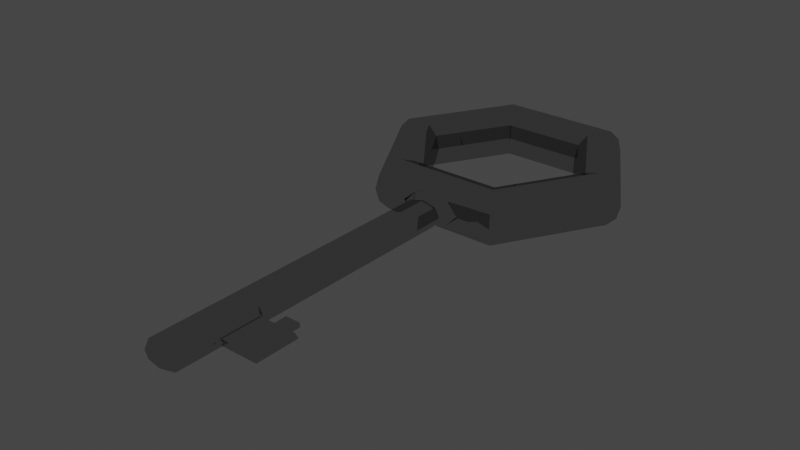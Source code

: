 # Source: llave.blend  (saved by Blender 2.80.74; exported with 4.5.12 LTS)
import bpy
from mathutils import Matrix  # noqa: F401  (used for matrix-valued properties, if any)

bpy.ops.wm.read_factory_settings(use_empty=True)
scene = bpy.context.scene
scene.name = 'Scene'

# ---- collections
col_collection = bpy.data.collections.new('Collection'); scene.collection.children.link(col_collection)

# ---- materials (node trees are filled in below, after node groups)
mat_material_001 = bpy.data.materials.new('Material.001')
mat_material_001.use_transparent_shadow = False

# ---- material node trees
mat_material_001.use_nodes = True; mat_material_001.node_tree.nodes.clear()
_N = mat_material_001.node_tree.nodes; _L = mat_material_001.node_tree.links
n0 = _N.new('ShaderNodeOutputMaterial'); n0.name = 'Material Output'; n0.location = (300, 300)
n1 = _N.new('ShaderNodeBsdfAnisotropic'); n1.name = 'Glossy BSDF'; n1.location = (10, 300)
n1.distribution = 'GGX'
n1.inputs[0].default_value = (0.5271, 0.5271, 0.5271, 1.0)
n1.inputs[1].default_value = 0.0
n2 = _N.new('ShaderNodeBackground'); n2.name = 'Background'; n2.location = (110, 260)
_L.new(n1.outputs[0], n0.inputs[0])
_L.new(n2.outputs[0], n0.inputs[1])
n0.is_active_output = True

# ---- world
world_world = bpy.data.worlds.new('World'); scene.world = world_world
world_world.use_nodes = True; world_world.node_tree.nodes.clear()
_N = world_world.node_tree.nodes; _L = world_world.node_tree.links
n0 = _N.new('ShaderNodeOutputWorld'); n0.name = 'World Output'; n0.location = (300, 300)
n1 = _N.new('ShaderNodeBackground'); n1.name = 'Background'; n1.location = (10, 300)
n1.inputs[0].default_value = (0.05088, 0.05088, 0.05088, 1.0)
_L.new(n1.outputs[0], n0.inputs[0])
n0.is_active_output = True
world_world.color = (0.05088, 0.05088, 0.05088)
world_world.use_sun_shadow = False
world_world.sun_shadow_jitter_overblur = 0.0

# ---- meshes
me_torus_001 = bpy.data.meshes.new('Torus.001')
me_torus_001.from_pydata([(0.5327, 2.805, -0.004276), (0.516, 2.776, 0.1207), (0.4702, 2.697, 0.2122), (0.4077, 2.588, 0.2457), (0.3452, 2.48, 0.2122), (0.2995, 2.401, 0.1207), (0.2827, 2.372, -0.004276), (0.2995, 2.401, -0.1293), (0.3452, 2.48, -0.2208), (0.4077, 2.588, -0.2543), (0.4702, 2.697, -0.2208), (0.516, 2.776, -0.1293), (1.158, 1.722, -0.004276), (1.124, 1.722, 0.1207), (1.033, 1.722, 0.2122), (0.9077, 1.722, 0.2457), (0.7827, 1.722, 0.2122), (0.6912, 1.722, 0.1207), (0.6577, 1.722, -0.004276), (0.6912, 1.722, -0.1293), (0.7827, 1.722, -0.2208), (0.9077, 1.722, -0.2543), (1.033, 1.722, -0.2208), (1.124, 1.722, -0.1293), (-0.7173, 2.805, -0.004276), (-0.7005, 2.776, 0.1207), (-0.6548, 2.697, 0.2122), (-0.5923, 2.588, 0.2457), (-0.5298, 2.48, 0.2122), (-0.484, 2.401, 0.1207), (-0.4673, 2.372, -0.004276), (-0.484, 2.401, -0.1293), (-0.5298, 2.48, -0.2208), (-0.5923, 2.588, -0.2543), (-0.6548, 2.697, -0.2208), (-0.7005, 2.776, -0.1293), (-1.342, 1.722, -0.004276), (-1.309, 1.722, 0.1207), (-1.217, 1.722, 0.2122), (-1.092, 1.722, 0.2457), (-0.9673, 1.722, 0.2122), (-0.8758, 1.722, 0.1207), (-0.8423, 1.722, -0.004276), (-0.8758, 1.722, -0.1293), (-0.9673, 1.722, -0.2208), (-1.092, 1.722, -0.2543), (-1.217, 1.722, -0.2208), (-1.309, 1.722, -0.1293), (-0.7173, 0.6398, -0.004276), (-0.7005, 0.6688, 0.1207), (-0.6548, 0.748, 0.2122), (-0.5923, 0.8563, 0.2457), (-0.5298, 0.9645, 0.2122), (-0.484, 1.044, 0.1207), (-0.4673, 1.073, -0.004276), (-0.484, 1.044, -0.1293), (-0.5298, 0.9645, -0.2208), (-0.5923, 0.8563, -0.2543), (-0.6548, 0.748, -0.2208), (-0.7005, 0.6688, -0.1293), (0.5327, 0.6398, -0.004276), (0.516, 0.6688, 0.1207), (0.4702, 0.748, 0.2122), (0.4077, 0.8563, 0.2457), (0.3452, 0.9645, 0.2122), (0.2995, 1.044, 0.1207), (0.2827, 1.073, -0.004276), (0.2995, 1.044, -0.1293), (0.3452, 0.9645, -0.2208), (0.4077, 0.8563, -0.2543), (0.4702, 0.748, -0.2208), (0.516, 0.6688, -0.1293), (0.0371, 0.5795, -0.09067), (-0.09228, 0.6629, 0.1479), (-0.09228, 0.748, 0.2122), (-0.09228, 0.8563, 0.2457), (-0.09228, 0.9645, 0.2122), (-0.09228, 1.044, 0.1207), (-0.09228, 1.073, -0.004276), (-0.09228, 1.044, -0.1293), (-0.09228, 0.9645, -0.2208), (-0.09228, 0.8563, -0.2543), (-0.09228, 0.748, -0.2208), (-0.09228, 0.6688, -0.1564), (-0.2592, 0.6678, 0.1083), (-0.2609, 0.6678, -0.1169), (-0.3848, 0.6417, -0.004276), (-0.09228, 2.805, -0.004276), (-0.09228, 2.776, 0.1207), (-0.09228, 2.697, 0.2122), (-0.09228, 2.588, 0.2457), (-0.09228, 2.48, 0.2122), (-0.09228, 2.401, 0.1207), (-0.09228, 2.372, -0.004276), (-0.09228, 2.401, -0.1293), (-0.09228, 2.48, -0.2208), (-0.09228, 2.588, -0.2543), (-0.09228, 2.697, -0.2208), (-0.09228, 2.776, -0.1293), (-0.2203, 0.5795, 0.08212), (-0.2217, 0.5795, -0.09067), (-0.2667, 0.5795, -0.004276), (-0.09228, 0.5795, 0.1124), (0.03575, 0.5795, 0.08212), (0.0746, 0.6629, 0.1083), (0.07636, 0.6678, -0.1169), (0.2002, 0.6417, -0.004276), (-0.2677, 0.5201, -0.00427), (0.08217, 0.5795, -0.004276), (-0.09228, 0.5795, -0.121), (0.07636, 0.6629, -0.1169), (0.2126, 0.6629, -0.004276), (0.0746, 0.6629, 0.1083), (-0.09228, 0.6629, -0.1564), (-0.2609, 0.6629, -0.1169), (-0.09228, 0.6629, 0.1479), (-0.2592, 0.6629, 0.1083), (-0.3971, 0.6629, -0.004276), (-0.2569, 0.5494, -0.004273), (-0.2677, 0.453, -0.004265), (-0.2131, 0.5494, 0.07728), (-0.09228, 0.5494, 0.1059), (-0.2144, 0.5494, -0.08582), (-0.09228, 0.5494, -0.1144), (0.02856, 0.5494, 0.07728), (0.07238, 0.5494, -0.004273), (0.02984, 0.5494, -0.08582), (-0.221, 0.5201, 0.08262), (-0.09228, 0.5201, 0.1131), (-0.2224, 0.5201, -0.09116), (-0.09228, 0.5201, -0.1217), (0.03648, 0.5201, 0.08262), (0.08317, 0.5201, -0.00427), (0.03784, 0.5201, -0.09116), (-0.221, 0.453, 0.08263), (-0.09228, 0.453, 0.1131), (-0.2224, 0.453, -0.09116), (-0.09228, 0.453, -0.1216), (0.03648, 0.453, 0.08263), (0.08317, 0.453, -0.004265), (0.03784, 0.453, -0.09116), (-0.2677, -2.305, -0.004265), (-0.09228, -2.338, -0.004265), (-0.2035, -2.338, 0.05975), (-0.09228, -2.338, 0.08608), (-0.2047, -2.338, -0.06829), (-0.09228, -2.338, -0.09463), (0.01891, -2.338, 0.05975), (0.05341, -2.338, -0.004446), (0.0201, -2.338, -0.06829), (-0.2592, 0.6678, 0.1083), (-0.09228, 0.748, 0.2122), (-0.2592, 0.6629, 0.1083), (0.0746, 0.6629, 0.1083), (-0.221, -2.305, 0.08263), (-0.09228, -2.305, 0.1131), (-0.2224, -2.305, -0.09116), (-0.09228, -2.305, -0.1216), (-0.238, -2.338, -0.004446), (0.03648, -2.305, 0.08263), (0.08317, -2.305, -0.004265), (0.03784, -2.305, -0.09116), (-0.2677, -2.305, -0.004265), (-0.2035, -2.338, 0.05975), (-0.09228, -2.338, 0.08608), (0.01891, -2.338, 0.05975), (0.05341, -2.338, -0.004446), (-0.221, -2.305, 0.08263), (-0.09228, -2.305, 0.1131), (-0.238, -2.338, -0.004446), (0.03648, -2.305, 0.08263), (0.08317, -2.305, -0.004265), (-0.09228, -1.972, 0.1131), (0.09116, -1.936, -0.03374), (-0.2224, -1.972, -0.09116), (-0.09228, -1.972, -0.1216), (0.09019, -1.936, 0.02538), (0.1196, -1.936, -0.004233), (-0.2677, -1.972, -0.004265), (-0.221, -1.972, 0.08263), (-0.2224, -1.519, -0.09116), (0.09019, -1.555, 0.02538), (0.1196, -1.555, -0.004233), (-0.221, -1.519, 0.08263), (-0.09228, -1.519, 0.1131), (0.09116, -1.555, -0.03374), (-0.09228, -1.519, -0.1216), (-0.2677, -1.519, -0.004265), (0.03784, -1.519, -0.09116), (0.03784, -1.972, -0.09116), (0.08317, -1.972, -0.004265), (0.03648, -1.972, 0.08263), (0.03648, -1.519, 0.08263), (0.08317, -1.519, -0.004265), (0.4731, -1.936, -0.004233), (0.4731, -1.555, -0.004233), (0.4446, -1.555, -0.03374), (0.4446, -1.936, -0.03374), (0.4437, -1.936, 0.02538), (0.4437, -1.555, 0.02538), (0.3612, -1.555, 0.01658), (0.3612, -1.555, -0.004233), (0.37, -1.936, -0.004233), (0.37, -1.936, 0.02538), (0.3612, -1.555, -0.02493), (0.37, -1.936, -0.03374), (0.2249, -1.555, -0.004233), (0.2161, -1.936, 0.02538), (0.2161, -1.936, -0.03374), (0.2249, -1.555, 0.01658), (0.2161, -1.936, -0.004233), (0.2249, -1.555, -0.02493), (0.2161, -1.555, -0.004233), (0.2161, -1.936, 0.02538), (0.2161, -1.936, -0.03374), (0.2161, -1.555, 0.02538), (0.2161, -1.936, -0.004233), (0.2161, -1.555, -0.03374), (0.2161, -1.555, 0.02538), (0.37, -1.555, 0.02538), (0.2161, -1.555, -0.03374), (0.37, -1.555, -0.03374), (0.37, -1.555, -0.004233), (0.2161, -1.555, -0.004233), (0.3612, -1.427, -0.004233), (0.2249, -1.427, -0.004233), (0.2249, -1.427, 0.01658), (0.3612, -1.427, 0.01658), (0.2249, -1.427, -0.02493), (0.3612, -1.427, -0.02493), (0.2161, -1.555, 0.02538), (0.37, -1.555, 0.02538), (0.2161, -1.936, -0.004233), (0.37, -1.936, -0.004233), (0.2161, -1.555, -0.03374), (0.37, -1.555, -0.03374), (0.37, -1.936, -0.03374), (0.37, -1.936, 0.02538), (0.2161, -1.936, 0.02538), (0.2161, -1.936, -0.03374), (0.2249, -1.555, 0.01658), (0.3612, -1.555, 0.01658), (0.2249, -1.555, -0.02493), (0.3612, -1.555, -0.02493), (0.3612, -1.427, -0.004233), (0.2249, -1.427, -0.004233), (0.2249, -1.427, 0.01658), (0.3612, -1.427, 0.01658), (0.2249, -1.427, -0.02493), (0.3612, -1.427, -0.02493)], [(216, 213), (215, 212), (217, 214), (212, 217), (213, 215), (214, 216)], [(87, 88, 1, 0), (89, 90, 3, 2), (91, 92, 5, 4), (93, 94, 7, 6), (95, 96, 9, 8), (97, 98, 11, 10), (0, 1, 13, 12), (2, 3, 15, 14), (4, 5, 17, 16), (6, 7, 19, 18), (10, 11, 23, 22), (9, 10, 22, 21), (87, 24, 25, 88), (88, 25, 26, 89), (89, 26, 27, 90), (90, 27, 28, 91), (91, 28, 29, 92), (92, 29, 30, 93), (93, 30, 31, 94), (94, 31, 32, 95), (95, 32, 33, 96), (96, 33, 34, 97), (97, 34, 35, 98), (98, 35, 24, 87), (24, 36, 37, 25), (25, 37, 38, 26), (26, 38, 39, 27), (27, 39, 40, 28), (28, 40, 41, 29), (29, 41, 42, 30), (30, 42, 43, 31), (31, 43, 44, 32), (32, 44, 45, 33), (33, 45, 46, 34), (34, 46, 47, 35), (35, 47, 36, 24), (36, 48, 49, 37), (37, 49, 50, 38), (38, 50, 51, 39), (39, 51, 52, 40), (40, 52, 53, 41), (41, 53, 54, 42), (42, 54, 55, 43), (43, 55, 56, 44), (44, 56, 57, 45), (45, 57, 58, 46), (46, 58, 59, 47), (47, 59, 48, 36), (12, 13, 61, 60), (14, 15, 63, 62), (16, 17, 65, 64), (18, 19, 67, 66), (20, 21, 69, 68), (22, 23, 71, 70), (71, 60, 106, 105), (69, 70, 82, 81), (67, 68, 80, 79), (65, 66, 78, 77), (61, 62, 74, 73, 104), (62, 63, 75, 74), (13, 14, 62, 61), (15, 16, 64, 63), (17, 18, 66, 65), (19, 20, 68, 67), (21, 22, 70, 69), (23, 12, 60, 71), (70, 71, 105, 83, 82), (68, 69, 81, 80), (66, 67, 79, 78), (64, 65, 77, 76), (60, 61, 104, 106), (63, 64, 76, 75), (59, 85, 86, 48), (58, 82, 83, 85, 59), (57, 81, 82, 58), (56, 80, 81, 57), (55, 79, 80, 56), (54, 78, 79, 55), (53, 77, 78, 54), (52, 76, 77, 53), (51, 75, 76, 52), (50, 74, 75, 51), (49, 84, 73, 74, 50), (48, 86, 84, 49), (11, 0, 12, 23), (73, 84, 116, 115), (105, 106, 111, 110), (7, 8, 20, 19), (5, 6, 18, 17), (3, 4, 16, 15), (1, 2, 14, 13), (98, 87, 0, 11), (96, 97, 10, 9), (94, 95, 8, 7), (92, 93, 6, 5), (90, 91, 4, 3), (88, 89, 2, 1), (8, 9, 21, 20), (104, 73, 115, 112), (84, 86, 117, 116), (112, 115, 102, 103), (111, 112, 103, 108), (116, 117, 101, 99), (115, 116, 99, 102), (86, 85, 114, 117), (106, 104, 112, 111), (85, 83, 113, 114), (83, 105, 110, 113), (101, 100, 122, 118), (72, 108, 125, 126), (100, 109, 123, 122), (99, 101, 118, 120), (113, 110, 72, 109), (114, 113, 109, 100), (117, 114, 100, 101), (110, 111, 108, 72), (122, 123, 130, 129), (118, 122, 129, 107), (126, 125, 132, 133), (121, 120, 127, 128), (102, 99, 120, 121), (109, 72, 126, 123), (103, 102, 121, 124), (108, 103, 124, 125), (128, 127, 134, 135), (127, 107, 119, 134), (132, 131, 138, 139), (131, 128, 135, 138), (123, 126, 133, 130), (124, 121, 128, 131), (125, 124, 131, 132), (120, 118, 107, 127), (190, 191, 159, 160), (191, 172, 155, 159), (175, 189, 161, 157), (174, 175, 157, 156), (133, 132, 139, 140), (107, 129, 136, 119), (129, 130, 137, 136), (130, 133, 140, 137), (143, 158, 142, 144), (158, 145, 146, 142), (147, 144, 142, 148), (148, 142, 146, 149), (179, 178, 141, 154), (172, 179, 154, 155), (189, 190, 160, 161), (178, 174, 156, 141), (158, 143, 163, 169), (146, 145, 156, 157), (155, 154, 167, 168), (145, 158, 141, 156), (141, 158, 169, 162), (148, 149, 161, 160), (160, 159, 170, 171), (149, 146, 157, 161), (163, 164, 168, 167), (169, 163, 167, 162), (165, 166, 171, 170), (164, 165, 170, 168), (154, 141, 162, 167), (144, 147, 165, 164), (159, 155, 168, 170), (143, 144, 164, 163), (148, 160, 171, 166), (147, 148, 166, 165), (187, 180, 174, 178), (203, 202, 194, 198), (184, 183, 179, 172), (183, 187, 178, 179), (180, 186, 175, 174), (186, 188, 189, 175), (192, 184, 172, 191), (222, 219, 199, 195), (139, 138, 192, 193), (138, 135, 184, 192), (137, 140, 188, 186), (136, 137, 186, 180), (134, 119, 187, 183), (135, 134, 183, 184), (140, 139, 193, 188), (119, 136, 180, 187), (185, 173, 189, 188), (173, 177, 190, 189), (177, 176, 191, 190), (176, 181, 192, 191), (181, 182, 193, 192), (182, 185, 188, 193), (196, 195, 194, 197), (195, 199, 198, 194), (205, 221, 196, 197), (221, 222, 195, 196), (219, 203, 198, 199), (202, 205, 197, 194), (209, 218, 230, 240), (218, 207, 238, 230), (200, 201, 224, 227), (203, 219, 231, 237), (211, 206, 225, 228), (200, 227, 247, 241), (176, 177, 210, 207), (182, 181, 218, 223), (173, 185, 220, 208), (185, 182, 223, 220), (181, 176, 207, 218), (177, 173, 208, 210), (219, 200, 241, 231), (205, 202, 233, 236), (204, 201, 222, 221), (201, 200, 219, 222), (209, 206, 223, 218), (206, 211, 220, 223), (208, 220, 234, 239), (211, 228, 248, 242), (202, 203, 237, 233), (206, 209, 226, 225), (201, 204, 229, 224), (228, 225, 245, 248), (232, 239, 236, 233), (230, 238, 237, 231), (239, 234, 235, 236), (238, 232, 233, 237), (241, 240, 230, 231), (242, 243, 235, 234), (248, 245, 244, 249), (245, 246, 247, 244), (243, 242, 248, 249), (240, 241, 247, 246), (229, 204, 243, 249), (224, 229, 249, 244), (210, 208, 239, 232), (220, 211, 242, 234), (226, 209, 240, 246), (227, 224, 244, 247), (221, 205, 236, 235), (204, 221, 235, 243), (225, 226, 246, 245), (207, 210, 232, 238)])
_uv = me_torus_001.uv_layers.new(name='UVMap')
_uv.uv.foreach_set('vector', [0.75, 0.5, 0.75, 0.5833, 0.8333, 0.5833, 0.8333, 0.5, 0.75, 0.6667, 0.75, 0.75, 0.8333, 0.75, 0.8333, 0.6667, 0.75, 0.8333, 0.75, 0.9167, 0.8333, 0.9167, 0.8333, 0.8333, 0.75, 2.22e-16, 0.75, 0.08333, 0.8333, 0.08333, 0.8333, 2.22e-16, 0.75, 0.1667, 0.75, 0.25, 0.8333, 0.25, 0.8333, 0.1667, 0.75, 0.3333, 0.75, 0.4167, 0.8333, 0.4167, 0.8333, 0.3333, 0.8333, 0.5, 0.8333, 0.5833, 1.0, 0.5833, 1.0, 0.5, 0.8333, 0.6667, 0.8333, 0.75, 1.0, 0.75, 1.0, 0.6667, 0.8333, 0.8333, 0.8333, 0.9167, 1.0, 0.9167, 1.0, 0.8333, 0.8333, 2.22e-16, 0.8333, 0.08333, 1.0, 0.08333, 1.0, 2.22e-16, 0.8333, 0.3333, 0.8333, 0.4167, 1.0, 0.4167, 1.0, 0.3333, 0.8333, 0.25, 0.8333, 0.3333, 1.0, 0.3333, 1.0, 0.25, 0.75, 0.5, 0.8333, 0.5, 0.8333, 0.5833, 0.75, 0.5833, 0.75, 0.5833, 0.8333, 0.5833, 0.8333, 0.6667, 0.75, 0.6667, 0.75, 0.6667, 0.8333, 0.6667, 0.8333, 0.75, 0.75, 0.75, 0.75, 0.75, 0.8333, 0.75, 0.8333, 0.8333, 0.75, 0.8333, 0.75, 0.8333, 0.8333, 0.8333, 0.8333, 0.9167, 0.75, 0.9167, 0.75, 0.9167, 0.8333, 0.9167, 0.8333, 1.0, 0.75, 1.0, 0.75, 2.22e-16, 0.8333, 2.22e-16, 0.8333, 0.08333, 0.75, 0.08333, 0.75, 0.08333, 0.8333, 0.08333, 0.8333, 0.1667, 0.75, 0.1667, 0.75, 0.1667, 0.8333, 0.1667, 0.8333, 0.25, 0.75, 0.25, 0.75, 0.25, 0.8333, 0.25, 0.8333, 0.3333, 0.75, 0.3333, 0.75, 0.3333, 0.8333, 0.3333, 0.8333, 0.4167, 0.75, 0.4167, 0.75, 0.4167, 0.8333, 0.4167, 0.8333, 0.5, 0.75, 0.5, 0.8333, 0.5, 1.0, 0.5, 1.0, 0.5833, 0.8333, 0.5833, 0.8333, 0.5833, 1.0, 0.5833, 1.0, 0.6667, 0.8333, 0.6667, 0.8333, 0.6667, 1.0, 0.6667, 1.0, 0.75, 0.8333, 0.75, 0.8333, 0.75, 1.0, 0.75, 1.0, 0.8333, 0.8333, 0.8333, 0.8333, 0.8333, 1.0, 0.8333, 1.0, 0.9167, 0.8333, 0.9167, 0.8333, 0.9167, 1.0, 0.9167, 1.0, 1.0, 0.8333, 1.0, 0.8333, 2.22e-16, 1.0, 2.22e-16, 1.0, 0.08333, 0.8333, 0.08333, 0.8333, 0.08333, 1.0, 0.08333, 1.0, 0.1667, 0.8333, 0.1667, 0.8333, 0.1667, 1.0, 0.1667, 1.0, 0.25, 0.8333, 0.25, 0.8333, 0.25, 1.0, 0.25, 1.0, 0.3333, 0.8333, 0.3333, 0.8333, 0.3333, 1.0, 0.3333, 1.0, 0.4167, 0.8333, 0.4167, 0.8333, 0.4167, 1.0, 0.4167, 1.0, 0.5, 0.8333, 0.5, -1.11e-16, 0.5, 0.1667, 0.5, 0.1667, 0.5833, -1.11e-16, 0.5833, -1.11e-16, 0.5833, 0.1667, 0.5833, 0.1667, 0.6667, -1.11e-16, 0.6667, -1.11e-16, 0.6667, 0.1667, 0.6667, 0.1667, 0.75, -1.11e-16, 0.75, -1.11e-16, 0.75, 0.1667, 0.75, 0.1667, 0.8333, -1.11e-16, 0.8333, -1.11e-16, 0.8333, 0.1667, 0.8333, 0.1667, 0.9167, -1.11e-16, 0.9167, -1.11e-16, 0.9167, 0.1667, 0.9167, 0.1667, 1.0, -1.11e-16, 1.0, -1.11e-16, 2.22e-16, 0.1667, 2.22e-16, 0.1667, 0.08333, -1.11e-16, 0.08333, -1.11e-16, 0.08333, 0.1667, 0.08333, 0.1667, 0.1667, -1.11e-16, 0.1667, -1.11e-16, 0.1667, 0.1667, 0.1667, 0.1667, 0.25, -1.11e-16, 0.25, -1.11e-16, 0.25, 0.1667, 0.25, 0.1667, 0.3333, -1.11e-16, 0.3333, -1.11e-16, 0.3333, 0.1667, 0.3333, 0.1667, 0.4167, -1.11e-16, 0.4167, -1.11e-16, 0.4167, 0.1667, 0.4167, 0.1667, 0.5, -1.11e-16, 0.5, -1.11e-16, 0.5, -1.11e-16, 0.5833, 0.1667, 0.5833, 0.1667, 0.5, -1.11e-16, 0.6667, -1.11e-16, 0.75, 0.1667, 0.75, 0.1667, 0.6667, -1.11e-16, 0.8333, -1.11e-16, 0.9167, 0.1667, 0.9167, 0.1667, 0.8333, -1.11e-16, 2.22e-16, -1.11e-16, 0.08333, 0.1667, 0.08333, 0.1667, 2.22e-16, -1.11e-16, 0.1667, -1.11e-16, 0.25, 0.1667, 0.25, 0.1667, 0.1667, -1.11e-16, 0.3333, -1.11e-16, 0.4167, 0.1667, 0.4167, 0.1667, 0.3333, 0.1667, 0.4167, 0.1667, 0.5, 0.2255, 0.5, 0.2244, 0.4167, 0.1667, 0.25, 0.1667, 0.3333, 0.25, 0.3333, 0.25, 0.25, 0.1667, 0.08333, 0.1667, 0.1667, 0.25, 0.1667, 0.25, 0.08333, 0.1667, 0.9167, 0.1667, 1.0, 0.25, 1.0, 0.25, 0.9167, 0.1667, 0.5833, 0.1667, 0.6667, 0.25, 0.6667, 0.25, 0.5833, 0.2246, 0.5833, 0.1667, 0.6667, 0.1667, 0.75, 0.25, 0.75, 0.25, 0.6667, -1.11e-16, 0.5833, -1.11e-16, 0.6667, 0.1667, 0.6667, 0.1667, 0.5833, -1.11e-16, 0.75, -1.11e-16, 0.8333, 0.1667, 0.8333, 0.1667, 0.75, -1.11e-16, 0.9167, -1.11e-16, 1.0, 0.1667, 1.0, 0.1667, 0.9167, -1.11e-16, 0.08333, -1.11e-16, 0.1667, 0.1667, 0.1667, 0.1667, 0.08333, -1.11e-16, 0.25, -1.11e-16, 0.3333, 0.1667, 0.3333, 0.1667, 0.25, -1.11e-16, 0.4167, -1.11e-16, 0.5, 0.1667, 0.5, 0.1667, 0.4167, 0.1667, 0.3333, 0.1667, 0.4167, 0.2244, 0.4167, 0.25, 0.4167, 0.25, 0.3333, 0.1667, 0.1667, 0.1667, 0.25, 0.25, 0.25, 0.25, 0.1667, 0.1667, 2.22e-16, 0.1667, 0.08333, 0.25, 0.08333, 0.25, 2.22e-16, 0.1667, 0.8333, 0.1667, 0.9167, 0.25, 0.9167, 0.25, 0.8333, 0.1667, 0.5, 0.1667, 0.5833, 0.2246, 0.5833, 0.2255, 0.5, 0.1667, 0.75, 0.1667, 0.8333, 0.25, 0.8333, 0.25, 0.75, 0.1667, 0.4167, 0.2244, 0.4167, 0.2255, 0.5, 0.1667, 0.5, 0.1667, 0.3333, 0.25, 0.3333, 0.25, 0.4167, 0.2244, 0.4167, 0.1667, 0.4167, 0.1667, 0.25, 0.25, 0.25, 0.25, 0.3333, 0.1667, 0.3333, 0.1667, 0.1667, 0.25, 0.1667, 0.25, 0.25, 0.1667, 0.25, 0.1667, 0.08333, 0.25, 0.08333, 0.25, 0.1667, 0.1667, 0.1667, 0.1667, 2.22e-16, 0.25, 2.22e-16, 0.25, 0.08333, 0.1667, 0.08333, 0.1667, 0.9167, 0.25, 0.9167, 0.25, 1.0, 0.1667, 1.0, 0.1667, 0.8333, 0.25, 0.8333, 0.25, 0.9167, 0.1667, 0.9167, 0.1667, 0.75, 0.25, 0.75, 0.25, 0.8333, 0.1667, 0.8333, 0.1667, 0.6667, 0.25, 0.6667, 0.25, 0.75, 0.1667, 0.75, 0.1667, 0.5833, 0.2246, 0.5833, 0.25, 0.5833, 0.25, 0.6667, 0.1667, 0.6667, 0.1667, 0.5, 0.2255, 0.5, 0.2246, 0.5833, 0.1667, 0.5833, 0.8333, 0.4167, 0.8333, 0.5, 1.0, 0.5, 1.0, 0.4167, 0.25, 0.5833, 0.2246, 0.5833, 0.2246, 0.5833, 0.25, 0.5833, 0.2244, 0.4167, 0.2255, 0.5, 0.2255, 0.5, 0.2244, 0.4167, 0.8333, 0.08333, 0.8333, 0.1667, 1.0, 0.1667, 1.0, 0.08333, 0.8333, 0.9167, 0.8333, 1.0, 1.0, 1.0, 1.0, 0.9167, 0.8333, 0.75, 0.8333, 0.8333, 1.0, 0.8333, 1.0, 0.75, 0.8333, 0.5833, 0.8333, 0.6667, 1.0, 0.6667, 1.0, 0.5833, 0.75, 0.4167, 0.75, 0.5, 0.8333, 0.5, 0.8333, 0.4167, 0.75, 0.25, 0.75, 0.3333, 0.8333, 0.3333, 0.8333, 0.25, 0.75, 0.08333, 0.75, 0.1667, 0.8333, 0.1667, 0.8333, 0.08333, 0.75, 0.9167, 0.75, 1.0, 0.8333, 1.0, 0.8333, 0.9167, 0.75, 0.75, 0.75, 0.8333, 0.8333, 0.8333, 0.8333, 0.75, 0.75, 0.5833, 0.75, 0.6667, 0.8333, 0.6667, 0.8333, 0.5833, 0.8333, 0.1667, 0.8333, 0.25, 1.0, 0.25, 1.0, 0.1667, 0.2246, 0.5833, 0.25, 0.5833, 0.25, 0.5833, 0.2246, 0.5833, 0.2246, 0.5833, 0.2255, 0.5, 0.2255, 0.5, 0.2246, 0.5833, 0.2246, 0.5833, 0.25, 0.5833, 0.25, 0.5833, 0.2246, 0.5833, 0.2255, 0.5, 0.2246, 0.5833, 0.2246, 0.5833, 0.2255, 0.5, 0.2246, 0.5833, 0.2255, 0.5, 0.2255, 0.5, 0.2246, 0.5833, 0.25, 0.5833, 0.2246, 0.5833, 0.2246, 0.5833, 0.25, 0.5833, 0.2255, 0.5, 0.2244, 0.4167, 0.2244, 0.4167, 0.2255, 0.5, 0.2255, 0.5, 0.2246, 0.5833, 0.2246, 0.5833, 0.2255, 0.5, 0.2244, 0.4167, 0.25, 0.4167, 0.25, 0.4167, 0.2244, 0.4167, 0.25, 0.4167, 0.2244, 0.4167, 0.2244, 0.4167, 0.25, 0.4167, 0.2255, 0.5, 0.2244, 0.4167, 0.2244, 0.4167, 0.2255, 0.5, 0.2244, 0.4167, 0.2255, 0.5, 0.2255, 0.5, 0.2244, 0.4167, 0.2244, 0.4167, 0.25, 0.4167, 0.25, 0.4167, 0.2244, 0.4167, 0.2246, 0.5833, 0.2255, 0.5, 0.2255, 0.5, 0.2246, 0.5833, 0.25, 0.4167, 0.2244, 0.4167, 0.2244, 0.4167, 0.25, 0.4167, 0.2244, 0.4167, 0.25, 0.4167, 0.25, 0.4167, 0.2244, 0.4167, 0.2255, 0.5, 0.2244, 0.4167, 0.2244, 0.4167, 0.2255, 0.5, 0.2244, 0.4167, 0.2255, 0.5, 0.2255, 0.5, 0.2244, 0.4167, 0.2244, 0.4167, 0.25, 0.4167, 0.25, 0.4167, 0.2244, 0.4167, 0.2255, 0.5, 0.2244, 0.4167, 0.2244, 0.4167, 0.2255, 0.5, 0.2244, 0.4167, 0.2255, 0.5, 0.2255, 0.5, 0.2244, 0.4167, 0.25, 0.5833, 0.2246, 0.5833, 0.2246, 0.5833, 0.25, 0.5833, 0.25, 0.5833, 0.2246, 0.5833, 0.2246, 0.5833, 0.25, 0.5833, 0.25, 0.4167, 0.2244, 0.4167, 0.2244, 0.4167, 0.25, 0.4167, 0.2246, 0.5833, 0.25, 0.5833, 0.25, 0.5833, 0.2246, 0.5833, 0.2255, 0.5, 0.2246, 0.5833, 0.2246, 0.5833, 0.2255, 0.5, 0.25, 0.5833, 0.2246, 0.5833, 0.2246, 0.5833, 0.25, 0.5833, 0.2246, 0.5833, 0.2255, 0.5, 0.2255, 0.5, 0.2246, 0.5833, 0.2255, 0.5, 0.2246, 0.5833, 0.2246, 0.5833, 0.2255, 0.5, 0.2246, 0.5833, 0.25, 0.5833, 0.25, 0.5833, 0.2246, 0.5833, 0.25, 0.4167, 0.2244, 0.4167, 0.2244, 0.4167, 0.25, 0.4167, 0.2246, 0.5833, 0.25, 0.5833, 0.25, 0.5833, 0.2246, 0.5833, 0.2255, 0.5, 0.2246, 0.5833, 0.2246, 0.5833, 0.2255, 0.5, 0.2246, 0.5833, 0.2255, 0.5, 0.2255, 0.5, 0.2246, 0.5833, 0.2255, 0.5, 0.2246, 0.5833, 0.2246, 0.5833, 0.2255, 0.5, 0.2246, 0.5833, 0.25, 0.5833, 0.25, 0.5833, 0.2246, 0.5833, 0.25, 0.4167, 0.2244, 0.4167, 0.2244, 0.4167, 0.25, 0.4167, 0.2244, 0.4167, 0.25, 0.4167, 0.25, 0.4167, 0.2244, 0.4167, 0.2244, 0.4167, 0.2255, 0.5, 0.2255, 0.5, 0.2244, 0.4167, 0.2255, 0.5, 0.2244, 0.4167, 0.2244, 0.4167, 0.2255, 0.5, 0.2244, 0.4167, 0.25, 0.4167, 0.25, 0.4167, 0.2244, 0.4167, 0.25, 0.4167, 0.2244, 0.4167, 0.2244, 0.4167, 0.25, 0.4167, 0.2301, 0.5584, 0.2297, 0.4998, 0.25, 0.5, 0.25, 0.5641, 0.2297, 0.4998, 0.2298, 0.4416, 0.25, 0.4358, 0.25, 0.5, 0.2301, 0.5584, 0.25, 0.5641, 0.25, 0.5, 0.2297, 0.4998, 0.2297, 0.4998, 0.25, 0.5, 0.25, 0.4358, 0.2298, 0.4416, 0.2246, 0.5833, 0.2255, 0.5, 0.2255, 0.5, 0.2246, 0.5833, 0.25, 0.5833, 0.2246, 0.5833, 0.2246, 0.5833, 0.25, 0.5833, 0.2244, 0.4167, 0.2255, 0.5, 0.2255, 0.5, 0.2244, 0.4167, 0.2255, 0.5, 0.2244, 0.4167, 0.2244, 0.4167, 0.2255, 0.5, 0.2297, 0.4998, 0.2301, 0.5584, 0.2301, 0.5584, 0.2297, 0.4998, 0.25, 0.4358, 0.2298, 0.4416, 0.2244, 0.4167, 0.25, 0.4167, 0.25, 0.5833, 0.2246, 0.5833, 0.2246, 0.5833, 0.25, 0.5833, 0.2298, 0.4416, 0.2297, 0.4998, 0.2255, 0.5, 0.2244, 0.4167, 0.2255, 0.5, 0.2297, 0.4998, 0.2297, 0.4998, 0.2255, 0.5, 0.2297, 0.4998, 0.2298, 0.4416, 0.2244, 0.4167, 0.2255, 0.5, 0.2255, 0.5, 0.2246, 0.5833, 0.2246, 0.5833, 0.2255, 0.5, 0.2298, 0.4416, 0.25, 0.4358, 0.25, 0.4167, 0.2244, 0.4167, 0.2301, 0.5584, 0.25, 0.5641, 0.25, 0.5833, 0.2246, 0.5833, 0.2297, 0.4998, 0.2301, 0.5584, 0.2246, 0.5833, 0.2255, 0.5, 0.2301, 0.5584, 0.2297, 0.4998, 0.2255, 0.5, 0.2246, 0.5833, 0.25, 0.5641, 0.2301, 0.5584, 0.2246, 0.5833, 0.25, 0.5833, 0.2246, 0.5833, 0.2255, 0.5, 0.2255, 0.5, 0.2246, 0.5833, 0.25, 0.5641, 0.2301, 0.5584, 0.2301, 0.5584, 0.25, 0.5641, 0.2246, 0.5833, 0.25, 0.5833, 0.25, 0.5833, 0.2246, 0.5833, 0.2301, 0.5584, 0.25, 0.5641, 0.25, 0.5641, 0.2301, 0.5584, 0.2297, 0.4998, 0.2255, 0.5, 0.2255, 0.5, 0.2297, 0.4998, 0.2301, 0.5584, 0.2297, 0.4998, 0.2297, 0.4998, 0.2301, 0.5584, 0.2255, 0.5, 0.2244, 0.4167, 0.2244, 0.4167, 0.2255, 0.5, 0.225, 0.5526, 0.2255, 0.5, 0.2255, 0.5, 0.225, 0.5526, 0.25, 0.5833, 0.2246, 0.5833, 0.2246, 0.5833, 0.25, 0.5833, 0.2246, 0.5833, 0.2255, 0.5, 0.2255, 0.5, 0.2246, 0.5833, 0.2244, 0.4167, 0.25, 0.4167, 0.25, 0.4167, 0.2244, 0.4167, 0.25, 0.4167, 0.2244, 0.4167, 0.2244, 0.4167, 0.25, 0.4167, 0.2246, 0.5833, 0.25, 0.5833, 0.25, 0.5833, 0.2246, 0.5833, 0.2255, 0.5, 0.225, 0.5526, 0.225, 0.5526, 0.2255, 0.5, 0.2255, 0.5, 0.2246, 0.5833, 0.2246, 0.5833, 0.2255, 0.5, 0.2246, 0.5833, 0.25, 0.5833, 0.25, 0.5833, 0.2246, 0.5833, 0.25, 0.4167, 0.2244, 0.4167, 0.2244, 0.4167, 0.25, 0.4167, 0.2244, 0.4167, 0.25, 0.4167, 0.25, 0.4167, 0.2244, 0.4167, 0.2246, 0.5833, 0.2255, 0.5, 0.2255, 0.5, 0.2246, 0.5833, 0.25, 0.5833, 0.2246, 0.5833, 0.2246, 0.5833, 0.25, 0.5833, 0.2244, 0.4167, 0.2255, 0.5, 0.2255, 0.5, 0.2244, 0.4167, 0.2255, 0.5, 0.2244, 0.4167, 0.2244, 0.4167, 0.2255, 0.5, 0.2248, 0.4476, 0.2248, 0.4476, 0.2244, 0.4167, 0.2244, 0.4167, 0.2248, 0.4476, 0.2255, 0.5, 0.2255, 0.5, 0.2244, 0.4167, 0.2255, 0.5, 0.225, 0.5526, 0.2246, 0.5833, 0.2255, 0.5, 0.225, 0.5526, 0.225, 0.5526, 0.2246, 0.5833, 0.2246, 0.5833, 0.225, 0.5526, 0.2255, 0.5, 0.2255, 0.5, 0.2246, 0.5833, 0.2255, 0.5, 0.2248, 0.4476, 0.2244, 0.4167, 0.2255, 0.5, 0.2248, 0.4476, 0.2255, 0.5, 0.2255, 0.5, 0.2248, 0.4476, 0.2255, 0.5, 0.225, 0.5526, 0.225, 0.5526, 0.2255, 0.5, 0.2248, 0.4476, 0.2248, 0.4476, 0.2248, 0.4476, 0.2248, 0.4476, 0.2248, 0.4476, 0.2255, 0.5, 0.2255, 0.5, 0.2248, 0.4476, 0.225, 0.5526, 0.225, 0.5526, 0.225, 0.5526, 0.225, 0.5526, 0.2255, 0.5, 0.2248, 0.4476, 0.2248, 0.4476, 0.2255, 0.5, 0.2251, 0.5369, 0.225, 0.5526, 0.225, 0.5526, 0.2251, 0.5369, 0.225, 0.5526, 0.225, 0.5526, 0.225, 0.5526, 0.225, 0.5526, 0.2251, 0.5369, 0.2255, 0.5, 0.2255, 0.5, 0.2251, 0.5369, 0.225, 0.5526, 0.225, 0.5526, 0.225, 0.5526, 0.225, 0.5526, 0.225, 0.4633, 0.2255, 0.5, 0.2255, 0.5, 0.225, 0.4633, 0.2251, 0.5369, 0.2251, 0.5369, 0.2251, 0.5369, 0.2251, 0.5369, 0.225, 0.5526, 0.2255, 0.5, 0.2255, 0.5, 0.225, 0.5526, 0.2255, 0.5, 0.225, 0.5526, 0.225, 0.5526, 0.2255, 0.5, 0.2248, 0.4476, 0.2248, 0.4476, 0.2248, 0.4476, 0.2248, 0.4476, 0.2248, 0.4476, 0.2255, 0.5, 0.2255, 0.5, 0.2248, 0.4476, 0.225, 0.5526, 0.225, 0.5526, 0.225, 0.5526, 0.225, 0.5526, 0.2255, 0.5, 0.2248, 0.4476, 0.2248, 0.4476, 0.2255, 0.5, 0.225, 0.5526, 0.2251, 0.5369, 0.2251, 0.5369, 0.225, 0.5526, 0.2248, 0.4476, 0.2255, 0.5, 0.2255, 0.5, 0.2248, 0.4476, 0.225, 0.4633, 0.2255, 0.5, 0.2255, 0.5, 0.2248, 0.4476, 0.2255, 0.5, 0.2251, 0.5369, 0.225, 0.5526, 0.2255, 0.5, 0.2251, 0.5369, 0.2255, 0.5, 0.2255, 0.5, 0.225, 0.5526, 0.2255, 0.5, 0.225, 0.4633, 0.2248, 0.4476, 0.2255, 0.5, 0.2248, 0.4476, 0.2248, 0.4476, 0.2248, 0.4476, 0.2248, 0.4476, 0.225, 0.4633, 0.225, 0.4633, 0.225, 0.4633, 0.225, 0.4633, 0.2255, 0.5, 0.225, 0.5526, 0.225, 0.5526, 0.2255, 0.5, 0.2255, 0.5, 0.2251, 0.5369, 0.2251, 0.5369, 0.2255, 0.5, 0.2255, 0.5, 0.225, 0.4633, 0.225, 0.4633, 0.2255, 0.5, 0.225, 0.4633, 0.2255, 0.5, 0.2255, 0.5, 0.225, 0.4633, 0.2255, 0.5, 0.2248, 0.4476, 0.2248, 0.4476, 0.2255, 0.5, 0.225, 0.5526, 0.225, 0.5526, 0.225, 0.5526, 0.225, 0.5526, 0.2248, 0.4476, 0.2248, 0.4476, 0.2248, 0.4476, 0.2248, 0.4476, 0.225, 0.5526, 0.2255, 0.5, 0.2255, 0.5, 0.225, 0.5526, 0.2251, 0.5369, 0.2251, 0.5369, 0.225, 0.5526, 0.225, 0.5526, 0.225, 0.4633, 0.225, 0.4633, 0.2248, 0.4476, 0.2248, 0.4476, 0.225, 0.4633, 0.2255, 0.5, 0.2255, 0.5, 0.225, 0.4633, 0.2255, 0.5, 0.2251, 0.5369, 0.2251, 0.5369, 0.2255, 0.5, 0.225, 0.4633, 0.225, 0.4633, 0.225, 0.4633, 0.225, 0.4633, 0.2251, 0.5369, 0.2251, 0.5369, 0.2251, 0.5369, 0.2251, 0.5369, 0.225, 0.4633, 0.225, 0.4633, 0.225, 0.4633, 0.225, 0.4633, 0.2255, 0.5, 0.225, 0.4633, 0.225, 0.4633, 0.2255, 0.5, 0.2255, 0.5, 0.2248, 0.4476, 0.2248, 0.4476, 0.2255, 0.5, 0.2248, 0.4476, 0.225, 0.4633, 0.225, 0.4633, 0.2248, 0.4476, 0.2251, 0.5369, 0.2251, 0.5369, 0.2251, 0.5369, 0.2251, 0.5369, 0.2251, 0.5369, 0.2255, 0.5, 0.2255, 0.5, 0.2251, 0.5369, 0.2248, 0.4476, 0.2248, 0.4476, 0.2248, 0.4476, 0.2248, 0.4476, 0.225, 0.4633, 0.2248, 0.4476, 0.2248, 0.4476, 0.225, 0.4633, 0.2255, 0.5, 0.2251, 0.5369, 0.2251, 0.5369, 0.2255, 0.5, 0.225, 0.5526, 0.2255, 0.5, 0.2255, 0.5, 0.225, 0.5526])
me_torus_001.materials.append(mat_material_001)
me_torus_001.use_remesh_preserve_volume = False
me_torus_001.use_remesh_preserve_attributes = False
me_torus_001.use_mirror_vertex_groups = False
me_torus_001.update()

# ---- objects
ob_torus_001 = bpy.data.objects.new('Torus.001', me_torus_001)

# ---- transforms, parenting, visibility, modifiers, constraints
ob_torus_001.location = (0.09228, -1.722, 0.2367)
ob_torus_001.lineart.crease_threshold = 0.0

# ---- collection membership
col_collection.objects.link(ob_torus_001)

# ---- scene / render settings (as saved in the file)
scene.frame_start = 1; scene.frame_end = 250; scene.frame_set(1)
scene.render.engine = 'BLENDER_EEVEE_NEXT'
scene.cycles.use_denoising = False
scene.cycles.samples = 128
scene.cycles.sampling_pattern = 'TABULATED_SOBOL'
scene.cycles.use_adaptive_sampling = False
scene.cycles.use_light_tree = False
scene.view_settings.view_transform = 'Filmic'
bpy.context.view_layer.update()

# ---- added for rendering (the .blend has no active camera and no usable light): camera, sun
cam_auto = bpy.data.cameras.new('AutoCamera')
cam_auto.lens = 50.0
cam_auto.sensor_width = 36.0
cam_auto.clip_end = 1000.0
ob_auto_camera = bpy.data.objects.new('AutoCamera', cam_auto)
scene.collection.objects.link(ob_auto_camera)
ob_auto_camera.location = (5.31068, -7.86157, 4.48099)
ob_auto_camera.rotation_euler = (1.09748, -7.21219e-08, 0.694738)
scene.camera = ob_auto_camera
light_auto_sun = bpy.data.lights.new('AutoSun', 'SUN')
light_auto_sun.energy = 3.0
light_auto_sun.angle = 0.0523599
ob_auto_sun = bpy.data.objects.new('AutoSun', light_auto_sun)
scene.collection.objects.link(ob_auto_sun)
ob_auto_sun.rotation_euler = (0.872665, 0.174533, 0.523599)
bpy.context.view_layer.update()
